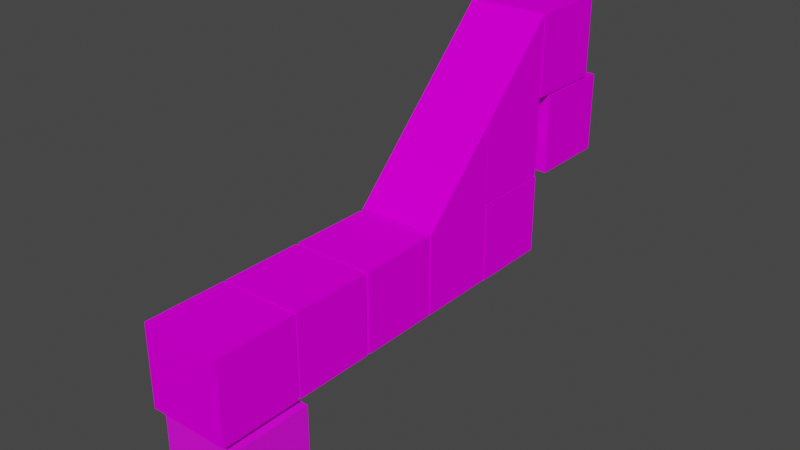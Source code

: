 # Source: Blocos.blend  (saved by Blender 3.3.6; exported with 4.5.12 LTS)
import bpy
from mathutils import Matrix  # noqa: F401  (used for matrix-valued properties, if any)

bpy.ops.wm.read_factory_settings(use_empty=True)
scene = bpy.context.scene
scene.name = 'Scene'

# ---- collections
col_collection = bpy.data.collections.new('Collection'); scene.collection.children.link(col_collection)

# ---- images (referenced by path relative to the original .blend; pixels are not part of the script)
import os
ASSET_DIR = os.environ.get("B2B_ASSET_DIR", "")  # directory of the original .blend (textures are referenced by path, not embedded)
HERE = os.path.dirname(os.path.abspath(__file__))  # packed textures are extracted next to this script under _unpacked/

def load_image(name, relpath, width, height, colorspace="sRGB"):
    """Load a texture the original file referenced (path relative to the .blend, or extracted next to this script)."""
    p = next((c for c in (os.path.join(HERE, relpath), os.path.join(ASSET_DIR, relpath)) if relpath and os.path.exists(c)), "")
    if p:
        img = bpy.data.images.load(p, check_existing=True)
        img.name = name
    else:  # same state as the original file: an image datablock whose file is absent (Cycles renders it pink)
        img = bpy.data.images.new(name, width, height)
        img.source = "FILE"
        img.filepath = "//" + (relpath or name)
    img.colorspace_settings.name = colorspace
    return img
img_9_principal_jpg = load_image('9 Principal.jpg', '9 Principal.jpg', 1024, 1024, 'sRGB')
img_10_jpg = load_image('10.jpg', '10.jpg', 1024, 1024, 'sRGB')
img_2_jpg = load_image('2.jpg', '2.jpg', 1024, 1024, 'sRGB')
img_8_jpg = load_image('8.jpg', '8.jpg', 1024, 1024, 'sRGB')
img_7_jpg = load_image('7.jpg', '7.jpg', 1024, 1024, 'sRGB')
img_1_jpg = load_image('1.jpg', '1.jpg', 1024, 1024, 'sRGB')
img_5_jpg = load_image('5.jpg', '5.jpg', 1024, 1024, 'sRGB')
img_4_jpg = load_image('4.jpg', '4.jpg', 1024, 1024, 'sRGB')
img_3_jpg = load_image('3.jpg', '3.jpg', 1024, 1024, 'sRGB')
img_6_jpg = load_image('6.jpg', '6.jpg', 1024, 1024, 'sRGB')
img_11_jpg = load_image('11.jpg', '11.jpg', 1024, 1024, 'sRGB')

# ---- materials (node trees are filled in below, after node groups)
mat_9 = bpy.data.materials.new('9')
mat_9.alpha_threshold = 0.0
mat_9.use_transparent_shadow = False
mat_9.roughness = 0.5
mat_9.line_color = (0.0, 0.0, 0.0, 1.0)
mat_10 = bpy.data.materials.new('10')
mat_10.use_transparent_shadow = False
mat_2 = bpy.data.materials.new('2')
mat_2.use_transparent_shadow = False
mat_8 = bpy.data.materials.new('8')
mat_8.use_transparent_shadow = False
mat_7 = bpy.data.materials.new('7')
mat_7.use_transparent_shadow = False
mat_1 = bpy.data.materials.new('1')
mat_1.use_transparent_shadow = False
mat_5 = bpy.data.materials.new('5')
mat_5.use_transparent_shadow = False
mat_4 = bpy.data.materials.new('4')
mat_4.use_transparent_shadow = False
mat_3 = bpy.data.materials.new('3')
mat_3.use_transparent_shadow = False
mat_6 = bpy.data.materials.new('6')
mat_6.use_transparent_shadow = False
mat_11 = bpy.data.materials.new('11')
mat_11.use_transparent_shadow = False

# ---- material node trees
mat_9.use_nodes = True; mat_9.node_tree.nodes.clear()
_N = mat_9.node_tree.nodes; _L = mat_9.node_tree.links
n0 = _N.new('ShaderNodeOutputMaterial'); n0.name = 'Material Output'; n0.location = (300, 300)
n1 = _N.new('ShaderNodeBsdfPrincipled'); n1.name = 'Principled BSDF'; n1.location = (10, 300)
n1.distribution = 'GGX'
n1.subsurface_method = 'RANDOM_WALK_SKIN'
n1.inputs[3].default_value = 1.45
n1.inputs[13].default_value = 0.0
n1.inputs[27].default_value = (0.0, 0.0, 0.0, 1.0)
n1.inputs[28].default_value = 1.0
n2 = _N.new('ShaderNodeTexImage'); n2.name = 'Image Texture'; n2.location = (-538, 196)
n2.image = img_9_principal_jpg
_L.new(n1.outputs[0], n0.inputs[0])
_L.new(n2.outputs[0], n1.inputs[0])
n0.is_active_output = True
mat_10.use_nodes = True; mat_10.node_tree.nodes.clear()
_N = mat_10.node_tree.nodes; _L = mat_10.node_tree.links
n0 = _N.new('ShaderNodeBsdfPrincipled'); n0.name = 'Principled BSDF'; n0.location = (10, 300)
n0.distribution = 'GGX'
n0.subsurface_method = 'RANDOM_WALK_SKIN'
n0.inputs[3].default_value = 1.45
n0.inputs[13].default_value = 0.0
n0.inputs[27].default_value = (0.0, 0.0, 0.0, 1.0)
n0.inputs[28].default_value = 1.0
n1 = _N.new('ShaderNodeOutputMaterial'); n1.name = 'Material Output'; n1.location = (300, 300)
n2 = _N.new('ShaderNodeTexImage'); n2.name = 'Image Texture'; n2.location = (-355, 143)
n2.image = img_10_jpg
_L.new(n0.outputs[0], n1.inputs[0])
_L.new(n2.outputs[0], n0.inputs[0])
n1.is_active_output = True
mat_2.use_nodes = True; mat_2.node_tree.nodes.clear()
_N = mat_2.node_tree.nodes; _L = mat_2.node_tree.links
n0 = _N.new('ShaderNodeBsdfPrincipled'); n0.name = 'Principled BSDF'; n0.location = (10, 300)
n0.distribution = 'GGX'
n0.subsurface_method = 'RANDOM_WALK_SKIN'
n0.inputs[3].default_value = 1.45
n0.inputs[13].default_value = 0.0
n0.inputs[27].default_value = (0.0, 0.0, 0.0, 1.0)
n0.inputs[28].default_value = 1.0
n1 = _N.new('ShaderNodeOutputMaterial'); n1.name = 'Material Output'; n1.location = (300, 300)
n2 = _N.new('ShaderNodeTexImage'); n2.name = 'Image Texture'; n2.location = (-321, 184)
n2.image = img_2_jpg
_L.new(n0.outputs[0], n1.inputs[0])
_L.new(n2.outputs[0], n0.inputs[0])
n1.is_active_output = True
mat_8.use_nodes = True; mat_8.node_tree.nodes.clear()
_N = mat_8.node_tree.nodes; _L = mat_8.node_tree.links
n0 = _N.new('ShaderNodeBsdfPrincipled'); n0.name = 'Principled BSDF'; n0.location = (10, 300)
n0.distribution = 'GGX'
n0.subsurface_method = 'RANDOM_WALK_SKIN'
n0.inputs[3].default_value = 1.45
n0.inputs[13].default_value = 0.0
n0.inputs[27].default_value = (0.0, 0.0, 0.0, 1.0)
n0.inputs[28].default_value = 1.0
n1 = _N.new('ShaderNodeOutputMaterial'); n1.name = 'Material Output'; n1.location = (300, 300)
n2 = _N.new('ShaderNodeTexImage'); n2.name = 'Image Texture'; n2.location = (-283, 101)
n2.image = img_8_jpg
_L.new(n0.outputs[0], n1.inputs[0])
_L.new(n2.outputs[0], n0.inputs[0])
n1.is_active_output = True
mat_7.use_nodes = True; mat_7.node_tree.nodes.clear()
_N = mat_7.node_tree.nodes; _L = mat_7.node_tree.links
n0 = _N.new('ShaderNodeBsdfPrincipled'); n0.name = 'Principled BSDF'; n0.location = (10, 300)
n0.distribution = 'GGX'
n0.subsurface_method = 'RANDOM_WALK_SKIN'
n0.inputs[3].default_value = 1.45
n0.inputs[13].default_value = 0.0
n0.inputs[27].default_value = (0.0, 0.0, 0.0, 1.0)
n0.inputs[28].default_value = 1.0
n1 = _N.new('ShaderNodeOutputMaterial'); n1.name = 'Material Output'; n1.location = (300, 300)
n2 = _N.new('ShaderNodeTexImage'); n2.name = 'Image Texture'; n2.location = (-333, 198)
n2.image = img_7_jpg
_L.new(n0.outputs[0], n1.inputs[0])
_L.new(n2.outputs[0], n0.inputs[0])
n1.is_active_output = True
mat_1.use_nodes = True; mat_1.node_tree.nodes.clear()
_N = mat_1.node_tree.nodes; _L = mat_1.node_tree.links
n0 = _N.new('ShaderNodeBsdfPrincipled'); n0.name = 'Principled BSDF'; n0.location = (10, 300)
n0.distribution = 'GGX'
n0.subsurface_method = 'RANDOM_WALK_SKIN'
n0.inputs[3].default_value = 1.45
n0.inputs[13].default_value = 0.0
n0.inputs[27].default_value = (0.0, 0.0, 0.0, 1.0)
n0.inputs[28].default_value = 1.0
n1 = _N.new('ShaderNodeOutputMaterial'); n1.name = 'Material Output'; n1.location = (300, 300)
n2 = _N.new('ShaderNodeTexImage'); n2.name = 'Image Texture'; n2.location = (-363, 145)
n2.image = img_1_jpg
_L.new(n0.outputs[0], n1.inputs[0])
_L.new(n2.outputs[0], n0.inputs[0])
n1.is_active_output = True
mat_5.use_nodes = True; mat_5.node_tree.nodes.clear()
_N = mat_5.node_tree.nodes; _L = mat_5.node_tree.links
n0 = _N.new('ShaderNodeBsdfPrincipled'); n0.name = 'Principled BSDF'; n0.location = (10, 300)
n0.distribution = 'GGX'
n0.subsurface_method = 'RANDOM_WALK_SKIN'
n0.inputs[3].default_value = 1.45
n0.inputs[13].default_value = 0.0
n0.inputs[27].default_value = (0.0, 0.0, 0.0, 1.0)
n0.inputs[28].default_value = 1.0
n1 = _N.new('ShaderNodeOutputMaterial'); n1.name = 'Material Output'; n1.location = (300, 300)
n2 = _N.new('ShaderNodeTexImage'); n2.name = 'Image Texture'; n2.location = (-387, 118)
n2.image = img_5_jpg
_L.new(n0.outputs[0], n1.inputs[0])
_L.new(n2.outputs[0], n0.inputs[0])
n1.is_active_output = True
mat_4.use_nodes = True; mat_4.node_tree.nodes.clear()
_N = mat_4.node_tree.nodes; _L = mat_4.node_tree.links
n0 = _N.new('ShaderNodeBsdfPrincipled'); n0.name = 'Principled BSDF'; n0.location = (10, 300)
n0.distribution = 'GGX'
n0.subsurface_method = 'RANDOM_WALK_SKIN'
n0.inputs[3].default_value = 1.45
n0.inputs[13].default_value = 0.0
n0.inputs[27].default_value = (0.0, 0.0, 0.0, 1.0)
n0.inputs[28].default_value = 1.0
n1 = _N.new('ShaderNodeOutputMaterial'); n1.name = 'Material Output'; n1.location = (300, 300)
n2 = _N.new('ShaderNodeTexImage'); n2.name = 'Image Texture'; n2.location = (-356, 165)
n2.image = img_4_jpg
_L.new(n0.outputs[0], n1.inputs[0])
_L.new(n2.outputs[0], n0.inputs[0])
n1.is_active_output = True
mat_3.use_nodes = True; mat_3.node_tree.nodes.clear()
_N = mat_3.node_tree.nodes; _L = mat_3.node_tree.links
n0 = _N.new('ShaderNodeBsdfPrincipled'); n0.name = 'Principled BSDF'; n0.location = (10, 300)
n0.distribution = 'GGX'
n0.subsurface_method = 'RANDOM_WALK_SKIN'
n0.inputs[3].default_value = 1.45
n0.inputs[13].default_value = 0.0
n0.inputs[27].default_value = (0.0, 0.0, 0.0, 1.0)
n0.inputs[28].default_value = 1.0
n1 = _N.new('ShaderNodeOutputMaterial'); n1.name = 'Material Output'; n1.location = (300, 300)
n2 = _N.new('ShaderNodeTexImage'); n2.name = 'Image Texture'; n2.location = (-402, 165)
n2.image = img_3_jpg
_L.new(n0.outputs[0], n1.inputs[0])
_L.new(n2.outputs[0], n0.inputs[0])
n1.is_active_output = True
mat_6.use_nodes = True; mat_6.node_tree.nodes.clear()
_N = mat_6.node_tree.nodes; _L = mat_6.node_tree.links
n0 = _N.new('ShaderNodeBsdfPrincipled'); n0.name = 'Principled BSDF'; n0.location = (10, 300)
n0.distribution = 'GGX'
n0.subsurface_method = 'RANDOM_WALK_SKIN'
n0.inputs[3].default_value = 1.45
n0.inputs[13].default_value = 0.0
n0.inputs[27].default_value = (0.0, 0.0, 0.0, 1.0)
n0.inputs[28].default_value = 1.0
n1 = _N.new('ShaderNodeOutputMaterial'); n1.name = 'Material Output'; n1.location = (300, 300)
n2 = _N.new('ShaderNodeTexImage'); n2.name = 'Image Texture'; n2.location = (-444, 138)
n2.image = img_6_jpg
_L.new(n0.outputs[0], n1.inputs[0])
_L.new(n2.outputs[0], n0.inputs[0])
n1.is_active_output = True
mat_11.use_nodes = True; mat_11.node_tree.nodes.clear()
_N = mat_11.node_tree.nodes; _L = mat_11.node_tree.links
n0 = _N.new('ShaderNodeBsdfPrincipled'); n0.name = 'Principled BSDF'; n0.location = (10, 300)
n0.distribution = 'GGX'
n0.subsurface_method = 'RANDOM_WALK_SKIN'
n0.inputs[3].default_value = 1.45
n0.inputs[27].default_value = (0.0, 0.0, 0.0, 1.0)
n0.inputs[28].default_value = 1.0
n1 = _N.new('ShaderNodeOutputMaterial'); n1.name = 'Material Output'; n1.location = (300, 300)
n2 = _N.new('ShaderNodeTexImage'); n2.name = 'Image Texture'; n2.location = (-307, 174)
n2.image = img_11_jpg
_L.new(n0.outputs[0], n1.inputs[0])
_L.new(n2.outputs[0], n0.inputs[0])
n1.is_active_output = True

# ---- world
world_world = bpy.data.worlds.new('World'); scene.world = world_world
world_world.use_nodes = True; world_world.node_tree.nodes.clear()
_N = world_world.node_tree.nodes; _L = world_world.node_tree.links
n0 = _N.new('ShaderNodeOutputWorld'); n0.name = 'World Output'; n0.location = (300, 300)
n1 = _N.new('ShaderNodeBackground'); n1.name = 'Background'; n1.location = (10, 300)
n1.inputs[0].default_value = (0.05088, 0.05088, 0.05088, 1.0)
_L.new(n1.outputs[0], n0.inputs[0])
n0.is_active_output = True
world_world.color = (0.05088, 0.05088, 0.05088)
world_world.use_sun_shadow = False
world_world.sun_shadow_jitter_overblur = 0.0

# ---- meshes
me_cube = bpy.data.meshes.new('Cube')
me_cube.from_pydata([(1.0, 1.0, 1.0), (1.0, 1.0, -1.0), (1.0, -1.0, 1.0), (1.0, -1.0, -1.0), (-1.0, 1.0, 1.0), (-1.0, 1.0, -1.0), (-1.0, -1.0, 1.0), (-1.0, -1.0, -1.0)], [], [(0, 4, 6, 2), (3, 2, 6, 7), (7, 6, 4, 5), (5, 1, 3, 7), (1, 0, 2, 3), (5, 4, 0, 1)])
_uv = me_cube.uv_layers.new(name='UVMap')
_uv.uv.foreach_set('vector', [0.6236, 0.5031, 0.8709, 0.5031, 0.8709, 0.7503, 0.6236, 0.7503, 0.3764, 0.7503, 0.6236, 0.7503, 0.6236, 0.9976, 0.3764, 0.9976, 0.3764, 0.008628, 0.6236, 0.008628, 0.6236, 0.2559, 0.3764, 0.2559, 0.1291, 0.5031, 0.3764, 0.5031, 0.3764, 0.7503, 0.1291, 0.7503, 0.3764, 0.5031, 0.6236, 0.5031, 0.6236, 0.7503, 0.3764, 0.7503, 0.3764, 0.2559, 0.6236, 0.2559, 0.6236, 0.5031, 0.3764, 0.5031])
me_cube.materials.append(mat_9)
me_cube.use_mirror_vertex_groups = False
me_cube.update()
me_cube_001 = bpy.data.meshes.new('Cube.001')
me_cube_001.from_pydata([(1.0, 1.0, 1.0), (1.0, 1.0, -1.0), (1.0, -1.0, 1.0), (1.0, -1.0, -1.0), (-1.0, 1.0, 1.0), (-1.0, 1.0, -1.0), (-1.0, -1.0, 1.0), (-1.0, -1.0, -1.0)], [], [(0, 4, 6, 2), (3, 2, 6, 7), (7, 6, 4, 5), (5, 1, 3, 7), (1, 0, 2, 3), (5, 4, 0, 1)])
_uv = me_cube_001.uv_layers.new(name='UVMap')
_uv.uv.foreach_set('vector', [0.6244, 0.5016, 0.8721, 0.5016, 0.8721, 0.7503, 0.6244, 0.7503, 0.3756, 0.7503, 0.6244, 0.7503, 0.6244, 0.999, 0.3756, 0.999, 0.3756, 0.004088, 0.6244, 0.004088, 0.6244, 0.2528, 0.3756, 0.2528, 0.1279, 0.5016, 0.3756, 0.5016, 0.3756, 0.7503, 0.1279, 0.7503, 0.3756, 0.5016, 0.6244, 0.5016, 0.6244, 0.7503, 0.3756, 0.7503, 0.3756, 0.2528, 0.6244, 0.2528, 0.6244, 0.5016, 0.3756, 0.5016])
me_cube_001.materials.append(mat_10)
me_cube_001.use_mirror_vertex_groups = False
me_cube_001.update()
me_cube_003 = bpy.data.meshes.new('Cube.003')
me_cube_003.from_pydata([(-1.0, 1.0, 1.0), (-1.0, 1.0, -1.0), (-1.0, -0.9989, -1.0), (0.9989, 1.0, -1.0), (-1.0, -0.9989, 1.0), (0.9989, 1.0, 1.0)], [], [(5, 0, 4), (2, 4, 0, 1), (2, 3, 5, 4), (1, 0, 5, 3), (1, 3, 2)])
_uv = me_cube_003.uv_layers.new(name='UVMap')
_uv.uv.foreach_set('vector', [0.8733, 0.7496, 0.6271, 0.7496, 0.6256, 0.5016, 0.3756, 0.004815, 0.6244, 0.004815, 0.6226, 0.2545, 0.3774, 0.2545, 0.3789, 0.5026, 0.3795, 0.7486, 0.6213, 0.7488, 0.6211, 0.5026, 0.3774, 0.2545, 0.6226, 0.2545, 0.6226, 0.491, 0.3774, 0.491, 0.3752, 0.7508, 0.128, 0.7508, 0.3757, 0.5028])
me_cube_003.materials.append(mat_2)
me_cube_003.use_mirror_vertex_groups = False
me_cube_003.update()
me_cube_004 = bpy.data.meshes.new('Cube.004')
me_cube_004.from_pydata([(1.0, 1.0, 1.0), (1.0, 1.0, -1.0), (1.0, -1.0, 1.0), (1.0, -1.0, -1.0), (-1.0, 1.0, 1.0), (-1.0, 1.0, -1.0), (-1.0, -1.0, 1.0), (-1.0, -1.0, -1.0)], [], [(0, 4, 6, 2), (3, 2, 6, 7), (7, 6, 4, 5), (5, 1, 3, 7), (1, 0, 2, 3), (5, 4, 0, 1)])
_uv = me_cube_004.uv_layers.new(name='UVMap')
_uv.uv.foreach_set('vector', [0.6244, 0.5016, 0.8721, 0.5016, 0.8721, 0.7503, 0.6244, 0.7503, 0.3756, 0.7503, 0.6244, 0.7503, 0.6244, 0.999, 0.3756, 0.999, 0.3756, 0.004088, 0.6244, 0.004088, 0.6244, 0.2528, 0.3756, 0.2528, 0.1279, 0.5016, 0.3756, 0.5016, 0.3756, 0.7503, 0.1279, 0.7503, 0.3756, 0.5016, 0.6244, 0.5016, 0.6244, 0.7503, 0.3756, 0.7503, 0.3756, 0.2528, 0.6244, 0.2528, 0.6244, 0.5016, 0.3756, 0.5016])
me_cube_004.materials.append(mat_8)
me_cube_004.use_mirror_vertex_groups = False
me_cube_004.update()
me_cube_005 = bpy.data.meshes.new('Cube.005')
me_cube_005.from_pydata([(1.0, 1.0, 1.0), (1.0, 1.0, -1.0), (1.0, -1.0, 1.0), (1.0, -1.0, -1.0), (-1.0, 1.0, 1.0), (-1.0, 1.0, -1.0), (-1.0, -1.0, 1.0), (-1.0, -1.0, -1.0)], [], [(0, 4, 6, 2), (3, 2, 6, 7), (7, 6, 4, 5), (5, 1, 3, 7), (1, 0, 2, 3), (5, 4, 0, 1)])
_uv = me_cube_005.uv_layers.new(name='UVMap')
_uv.uv.foreach_set('vector', [0.6244, 0.5016, 0.8721, 0.5016, 0.8721, 0.7503, 0.6244, 0.7503, 0.3756, 0.7503, 0.6244, 0.7503, 0.6244, 0.999, 0.3756, 0.999, 0.3756, 0.004088, 0.6244, 0.004088, 0.6244, 0.2528, 0.3756, 0.2528, 0.1279, 0.5016, 0.3756, 0.5016, 0.3756, 0.7503, 0.1279, 0.7503, 0.3756, 0.5016, 0.6244, 0.5016, 0.6244, 0.7503, 0.3756, 0.7503, 0.3756, 0.2528, 0.6244, 0.2528, 0.6244, 0.5016, 0.3756, 0.5016])
me_cube_005.materials.append(mat_7)
me_cube_005.use_mirror_vertex_groups = False
me_cube_005.update()
me_cube_006 = bpy.data.meshes.new('Cube.006')
me_cube_006.from_pydata([(1.0, 1.0, 1.0), (1.0, 1.0, -1.0), (1.0, -1.0, 1.0), (1.0, -1.0, -1.0), (-1.0, 1.0, 1.0), (-1.0, 1.0, -1.0), (-1.0, -1.0, 1.0), (-1.0, -1.0, -1.0)], [], [(0, 4, 6, 2), (3, 2, 6, 7), (7, 6, 4, 5), (5, 1, 3, 7), (1, 0, 2, 3), (5, 4, 0, 1)])
_uv = me_cube_006.uv_layers.new(name='UVMap')
_uv.uv.foreach_set('vector', [0.6244, 0.5016, 0.8721, 0.5016, 0.8721, 0.7503, 0.6244, 0.7503, 0.3756, 0.7503, 0.6244, 0.7503, 0.6244, 0.999, 0.3756, 0.999, 0.3756, 0.004088, 0.6244, 0.004088, 0.6244, 0.2528, 0.3756, 0.2528, 0.1279, 0.5016, 0.3756, 0.5016, 0.3756, 0.7503, 0.1279, 0.7503, 0.3756, 0.5016, 0.6244, 0.5016, 0.6244, 0.7503, 0.3756, 0.7503, 0.3756, 0.2528, 0.6244, 0.2528, 0.6244, 0.5016, 0.3756, 0.5016])
me_cube_006.materials.append(mat_1)
me_cube_006.use_mirror_vertex_groups = False
me_cube_006.update()
me_cube_007 = bpy.data.meshes.new('Cube.007')
me_cube_007.from_pydata([(-1.0, 1.0, 1.0), (-1.0, 1.0, -1.0), (-1.0, -0.9989, -1.0), (0.9989, 1.0, -1.0), (-1.0, -0.9989, 1.0), (0.9989, 1.0, 1.0)], [], [(5, 0, 4), (2, 4, 0, 1), (2, 3, 5, 4), (1, 0, 5, 3), (1, 3, 2)])
_uv = me_cube_007.uv_layers.new(name='UVMap')
_uv.uv.foreach_set('vector', [0.8733, 0.7496, 0.6271, 0.7496, 0.6256, 0.5016, 0.3756, 0.004815, 0.6244, 0.004815, 0.6226, 0.2545, 0.3774, 0.2545, 0.3789, 0.5026, 0.3795, 0.7486, 0.6213, 0.7488, 0.6211, 0.5026, 0.3774, 0.2545, 0.6226, 0.2545, 0.6226, 0.491, 0.3774, 0.491, 0.3752, 0.7508, 0.128, 0.7508, 0.3757, 0.5028])
me_cube_007.materials.append(mat_5)
me_cube_007.use_mirror_vertex_groups = False
me_cube_007.update()
me_cube_008 = bpy.data.meshes.new('Cube.008')
me_cube_008.from_pydata([(1.0, 1.0, 1.0), (1.0, 1.0, -1.0), (1.0, -1.0, 1.0), (1.0, -1.0, -1.0), (-1.0, 1.0, 1.0), (-1.0, 1.0, -1.0), (-1.0, -1.0, 1.0), (-1.0, -1.0, -1.0)], [], [(0, 4, 6, 2), (3, 2, 6, 7), (7, 6, 4, 5), (5, 1, 3, 7), (1, 0, 2, 3), (5, 4, 0, 1)])
_uv = me_cube_008.uv_layers.new(name='UVMap')
_uv.uv.foreach_set('vector', [0.6244, 0.5016, 0.8721, 0.5016, 0.8721, 0.7503, 0.6244, 0.7503, 0.3756, 0.7503, 0.6244, 0.7503, 0.6244, 0.999, 0.3756, 0.999, 0.3756, 0.004088, 0.6244, 0.004088, 0.6244, 0.2528, 0.3756, 0.2528, 0.1279, 0.5016, 0.3756, 0.5016, 0.3756, 0.7503, 0.1279, 0.7503, 0.3756, 0.5016, 0.6244, 0.5016, 0.6244, 0.7503, 0.3756, 0.7503, 0.3756, 0.2528, 0.6244, 0.2528, 0.6244, 0.5016, 0.3756, 0.5016])
me_cube_008.materials.append(mat_4)
me_cube_008.use_mirror_vertex_groups = False
me_cube_008.update()
me_cube_009 = bpy.data.meshes.new('Cube.009')
me_cube_009.from_pydata([(1.0, 1.0, 1.0), (1.0, 1.0, -1.0), (1.0, -1.0, 1.0), (1.0, -1.0, -1.0), (-1.0, 1.0, 1.0), (-1.0, 1.0, -1.0), (-1.0, -1.0, 1.0), (-1.0, -1.0, -1.0)], [], [(0, 4, 6, 2), (3, 2, 6, 7), (7, 6, 4, 5), (5, 1, 3, 7), (1, 0, 2, 3), (5, 4, 0, 1)])
_uv = me_cube_009.uv_layers.new(name='UVMap')
_uv.uv.foreach_set('vector', [0.6244, 0.5016, 0.8721, 0.5016, 0.8721, 0.7503, 0.6244, 0.7503, 0.3756, 0.7503, 0.6244, 0.7503, 0.6244, 0.999, 0.3756, 0.999, 0.3756, 0.004088, 0.6244, 0.004088, 0.6244, 0.2528, 0.3756, 0.2528, 0.1279, 0.5016, 0.3756, 0.5016, 0.3756, 0.7503, 0.1279, 0.7503, 0.3756, 0.5016, 0.6244, 0.5016, 0.6244, 0.7503, 0.3756, 0.7503, 0.3756, 0.2528, 0.6244, 0.2528, 0.6244, 0.5016, 0.3756, 0.5016])
me_cube_009.materials.append(mat_3)
me_cube_009.use_mirror_vertex_groups = False
me_cube_009.update()
me_cube_010 = bpy.data.meshes.new('Cube.010')
me_cube_010.from_pydata([(1.0, 1.0, 1.0), (1.0, 1.0, -1.0), (1.0, -1.0, 1.0), (1.0, -1.0, -1.0), (-1.0, 1.0, 1.0), (-1.0, 1.0, -1.0), (-1.0, -1.0, 1.0), (-1.0, -1.0, -1.0)], [], [(0, 4, 6, 2), (3, 2, 6, 7), (7, 6, 4, 5), (5, 1, 3, 7), (1, 0, 2, 3), (5, 4, 0, 1)])
_uv = me_cube_010.uv_layers.new(name='UVMap')
_uv.uv.foreach_set('vector', [0.6244, 0.5016, 0.8721, 0.5016, 0.8721, 0.7503, 0.6244, 0.7503, 0.3756, 0.7503, 0.6244, 0.7503, 0.6244, 0.999, 0.3756, 0.999, 0.3756, 0.004088, 0.6244, 0.004088, 0.6244, 0.2528, 0.3756, 0.2528, 0.1279, 0.5016, 0.3756, 0.5016, 0.3756, 0.7503, 0.1279, 0.7503, 0.3756, 0.5016, 0.6244, 0.5016, 0.6244, 0.7503, 0.3756, 0.7503, 0.3756, 0.2528, 0.6244, 0.2528, 0.6244, 0.5016, 0.3756, 0.5016])
me_cube_010.materials.append(mat_6)
me_cube_010.use_mirror_vertex_groups = False
me_cube_010.update()
me_cube_011 = bpy.data.meshes.new('Cube.011')
me_cube_011.from_pydata([(1.0, 1.0, 1.0), (1.0, 1.0, -1.0), (1.0, -1.0, 1.0), (1.0, -1.0, -1.0), (-1.0, 1.0, 1.0), (-1.0, 1.0, -1.0), (-1.0, -1.0, 1.0), (-1.0, -1.0, -1.0)], [], [(0, 4, 6, 2), (3, 2, 6, 7), (7, 6, 4, 5), (5, 1, 3, 7), (1, 0, 2, 3), (5, 4, 0, 1)])
_uv = me_cube_011.uv_layers.new(name='UVMap')
_uv.uv.foreach_set('vector', [0.6244, 0.5016, 0.8721, 0.5016, 0.8721, 0.7503, 0.6244, 0.7503, 0.3756, 0.7503, 0.6244, 0.7503, 0.6244, 0.999, 0.3756, 0.999, 0.3756, 0.004088, 0.6244, 0.004088, 0.6244, 0.2528, 0.3756, 0.2528, 0.1279, 0.5016, 0.3756, 0.5016, 0.3756, 0.7503, 0.1279, 0.7503, 0.3756, 0.5016, 0.6244, 0.5016, 0.6244, 0.7503, 0.3756, 0.7503, 0.3756, 0.2528, 0.6244, 0.2528, 0.6244, 0.5016, 0.3756, 0.5016])
me_cube_011.materials.append(mat_11)
me_cube_011.use_mirror_vertex_groups = False
me_cube_011.update()

# ---- objects
ob_cube = bpy.data.objects.new('Cube', me_cube)
ob_cube_001 = bpy.data.objects.new('Cube.001', me_cube_001)
ob_cube_003 = bpy.data.objects.new('Cube.003', me_cube_003)
ob_cube_004 = bpy.data.objects.new('Cube.004', me_cube_004)
ob_cube_005 = bpy.data.objects.new('Cube.005', me_cube_005)
ob_cube_006 = bpy.data.objects.new('Cube.006', me_cube_006)
ob_cube_002 = bpy.data.objects.new('Cube.002', me_cube_007)
ob_cube_007 = bpy.data.objects.new('Cube.007', me_cube_008)
ob_cube_008 = bpy.data.objects.new('Cube.008', me_cube_009)
ob_cube_009 = bpy.data.objects.new('Cube.009', me_cube_010)
ob_cube_010 = bpy.data.objects.new('Cube.010', me_cube_011)

# ---- transforms, parenting, visibility, modifiers, constraints
ob_cube.location = (0.0008043, -1.015, 0.0)
ob_cube.rotation_euler = (-0.0, -1.571, 0.0)
ob_cube.lock_rotations_4d = False
ob_cube.empty_display_type = 'ARROWS'
ob_cube.lineart.crease_threshold = 0.0
ob_cube_001.location = (0.0008043, -3.077, 0.0)
ob_cube_001.rotation_euler = (3.142, -1.571, 0.0)
ob_cube_001.lock_rotations_4d = False
ob_cube_001.empty_display_type = 'ARROWS'
ob_cube_001.lineart.crease_threshold = 0.0
ob_cube_003.location = (5.222e-19, 5.166, 4.024)
ob_cube_003.rotation_euler = (-0.0, -1.571, 0.0)
ob_cube_003.lock_rotations_4d = False
ob_cube_003.empty_display_type = 'ARROWS'
ob_cube_003.lineart.crease_threshold = 0.0
ob_cube_004.location = (0.0008043, 1.07, 0.0)
ob_cube_004.rotation_euler = (-0.0, -1.571, 0.0)
ob_cube_004.lock_rotations_4d = False
ob_cube_004.empty_display_type = 'ARROWS'
ob_cube_004.lineart.crease_threshold = 0.0
ob_cube_005.location = (0.0008043, 3.14, 0.0)
ob_cube_005.rotation_euler = (-0.0, -1.571, 0.0)
ob_cube_005.lock_rotations_4d = False
ob_cube_005.empty_display_type = 'ARROWS'
ob_cube_005.lineart.crease_threshold = 0.0
ob_cube_006.location = (0.0008043, 7.225, 4.005)
ob_cube_006.rotation_euler = (3.142, -1.571, 0.0)
ob_cube_006.lock_rotations_4d = False
ob_cube_006.empty_display_type = 'ARROWS'
ob_cube_006.lineart.crease_threshold = 0.0
ob_cube_002.location = (7.443e-17, 3.147, 2.014)
ob_cube_002.rotation_euler = (-0.0, -1.571, 0.0)
ob_cube_002.lock_rotations_4d = False
ob_cube_002.empty_display_type = 'ARROWS'
ob_cube_002.lineart.crease_threshold = 0.0
ob_cube_007.location = (0.0008043, 5.157, 2.035)
ob_cube_007.rotation_euler = (3.142, -1.571, 0.0)
ob_cube_007.lock_rotations_4d = False
ob_cube_007.empty_display_type = 'ARROWS'
ob_cube_007.lineart.crease_threshold = 0.0
ob_cube_008.location = (0.0008043, 7.627, 1.941)
ob_cube_008.rotation_euler = (3.142, -1.571, 0.0)
ob_cube_008.lock_rotations_4d = False
ob_cube_008.empty_display_type = 'ARROWS'
ob_cube_008.lineart.crease_threshold = 0.0
ob_cube_009.location = (0.0008043, 5.194, -0.01615)
ob_cube_009.rotation_euler = (3.142, -1.571, 0.0)
ob_cube_009.lock_rotations_4d = False
ob_cube_009.empty_display_type = 'ARROWS'
ob_cube_009.lineart.crease_threshold = 0.0
ob_cube_010.location = (0.0008043, -2.836, -2.249)
ob_cube_010.rotation_euler = (3.142, -1.571, 0.0)
ob_cube_010.lock_rotations_4d = False
ob_cube_010.empty_display_type = 'ARROWS'
ob_cube_010.lineart.crease_threshold = 0.0

# ---- collection membership
col_collection.objects.link(ob_cube)
col_collection.objects.link(ob_cube_001)
col_collection.objects.link(ob_cube_003)
col_collection.objects.link(ob_cube_004)
col_collection.objects.link(ob_cube_005)
col_collection.objects.link(ob_cube_006)
col_collection.objects.link(ob_cube_002)
col_collection.objects.link(ob_cube_007)
col_collection.objects.link(ob_cube_008)
col_collection.objects.link(ob_cube_009)
col_collection.objects.link(ob_cube_010)

# ---- scene / render settings (as saved in the file)
scene.frame_start = 1; scene.frame_end = 250; scene.frame_set(1)
scene.render.engine = 'BLENDER_EEVEE_NEXT'
scene.cycles.sampling_pattern = 'TABULATED_SOBOL'
scene.cycles.use_light_tree = False
scene.view_settings.view_transform = 'Filmic'
bpy.context.view_layer.update()

# ---- added for rendering (the .blend has no active camera and no usable light): camera, sun
cam_auto = bpy.data.cameras.new('AutoCamera')
cam_auto.lens = 50.0
cam_auto.sensor_width = 36.0
cam_auto.clip_end = 1000.0
ob_auto_camera = bpy.data.objects.new('AutoCamera', cam_auto)
scene.collection.objects.link(ob_auto_camera)
ob_auto_camera.location = (14.1481, -14.702, 12.205)
ob_auto_camera.rotation_euler = (1.09748, -7.21219e-08, 0.694738)
scene.camera = ob_auto_camera
light_auto_sun = bpy.data.lights.new('AutoSun', 'SUN')
light_auto_sun.energy = 3.0
light_auto_sun.angle = 0.0523599
ob_auto_sun = bpy.data.objects.new('AutoSun', light_auto_sun)
scene.collection.objects.link(ob_auto_sun)
ob_auto_sun.rotation_euler = (0.872665, 0.174533, 0.523599)
bpy.context.view_layer.update()
